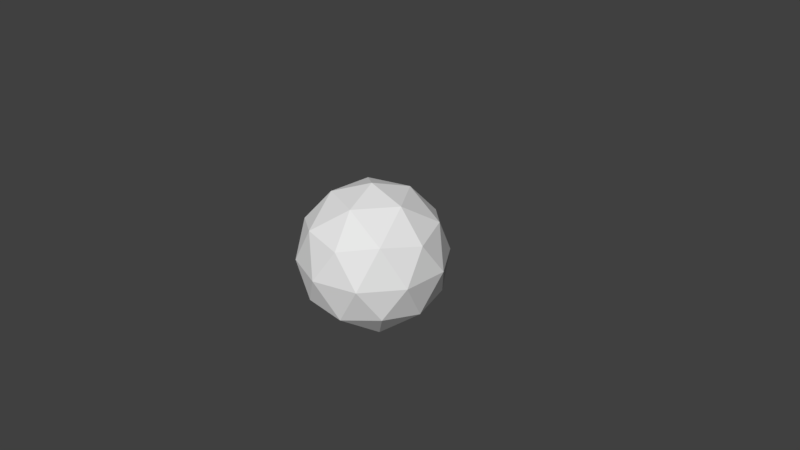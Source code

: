 # Source: node.blend  (saved by Blender 2.77.0; exported with 4.5.12 LTS)
import bpy
from mathutils import Matrix  # noqa: F401  (used for matrix-valued properties, if any)

bpy.ops.wm.read_factory_settings(use_empty=True)
scene = bpy.context.scene
scene.name = 'Scene'

# ---- collections
col_collection_1 = bpy.data.collections.new('Collection 1'); scene.collection.children.link(col_collection_1)

# ---- world
world_world = bpy.data.worlds.new('World'); scene.world = world_world
world_world.color = (0.05088, 0.05088, 0.05088)
world_world.use_sun_shadow = False
world_world.sun_shadow_jitter_overblur = 0.0
world_world.cycles.sampling_method = 'MANUAL'

# ---- cameras
cam_camera = bpy.data.cameras.new('Camera')
cam_camera.clip_end = 100.0
cam_camera.lens = 35.0
cam_camera.sensor_width = 32.0
cam_camera.sensor_height = 18.0
cam_camera.ortho_scale = 7.314
cam_camera.dof.focus_distance = 0.0
cam_camera.dof.aperture_fstop = 128.0

# ---- meshes
me_icosphere = bpy.data.meshes.new('Icosphere')
me_icosphere.from_pydata([(-7.096e-10, 2.484e-09, -1.0), (0.7236, -0.5257, -0.4472), (-0.2764, -0.8506, -0.4472), (-0.8944, 2.484e-09, -0.4472), (-0.2764, 0.8506, -0.4472), (0.7236, 0.5257, -0.4472), (0.2764, -0.8506, 0.4472), (-0.7236, -0.5257, 0.4472), (-0.7236, 0.5257, 0.4472), (0.2764, 0.8506, 0.4472), (0.8944, 2.484e-09, 0.4472), (-7.096e-10, 2.484e-09, 1.0), (-0.1625, -0.5, -0.8507), (0.4253, -0.309, -0.8507), (0.2629, -0.809, -0.5257), (0.8506, 2.484e-09, -0.5257), (0.4253, 0.309, -0.8507), (-0.5257, 2.484e-09, -0.8507), (-0.6882, -0.5, -0.5257), (-0.1625, 0.5, -0.8507), (-0.6882, 0.5, -0.5257), (0.2629, 0.809, -0.5257), (0.9511, -0.309, 7.096e-10), (0.9511, 0.309, 7.096e-10), (-7.096e-10, -1.0, 7.096e-10), (0.5878, -0.809, 7.096e-10), (-0.9511, -0.309, 7.096e-10), (-0.5878, -0.809, 7.096e-10), (-0.5878, 0.809, 7.096e-10), (-0.9511, 0.309, 7.096e-10), (0.5878, 0.809, 7.096e-10), (-7.096e-10, 1.0, 7.096e-10), (0.6882, -0.5, 0.5257), (-0.2629, -0.809, 0.5257), (-0.8506, 2.484e-09, 0.5257), (-0.2629, 0.809, 0.5257), (0.6882, 0.5, 0.5257), (0.1625, -0.5, 0.8507), (0.5257, 2.484e-09, 0.8507), (-0.4253, -0.309, 0.8507), (-0.4253, 0.309, 0.8507), (0.1625, 0.5, 0.8507)], [], [(0, 13, 12), (1, 13, 15), (0, 12, 17), (0, 17, 19), (0, 19, 16), (1, 15, 22), (2, 14, 24), (3, 18, 26), (4, 20, 28), (5, 21, 30), (1, 22, 25), (2, 24, 27), (3, 26, 29), (4, 28, 31), (5, 30, 23), (6, 32, 37), (7, 33, 39), (8, 34, 40), (9, 35, 41), (10, 36, 38), (38, 41, 11), (38, 36, 41), (36, 9, 41), (41, 40, 11), (41, 35, 40), (35, 8, 40), (40, 39, 11), (40, 34, 39), (34, 7, 39), (39, 37, 11), (39, 33, 37), (33, 6, 37), (37, 38, 11), (37, 32, 38), (32, 10, 38), (23, 36, 10), (23, 30, 36), (30, 9, 36), (31, 35, 9), (31, 28, 35), (28, 8, 35), (29, 34, 8), (29, 26, 34), (26, 7, 34), (27, 33, 7), (27, 24, 33), (24, 6, 33), (25, 32, 6), (25, 22, 32), (22, 10, 32), (30, 31, 9), (30, 21, 31), (21, 4, 31), (28, 29, 8), (28, 20, 29), (20, 3, 29), (26, 27, 7), (26, 18, 27), (18, 2, 27), (24, 25, 6), (24, 14, 25), (14, 1, 25), (22, 23, 10), (22, 15, 23), (15, 5, 23), (16, 21, 5), (16, 19, 21), (19, 4, 21), (19, 20, 4), (19, 17, 20), (17, 3, 20), (17, 18, 3), (17, 12, 18), (12, 2, 18), (15, 16, 5), (15, 13, 16), (13, 0, 16), (12, 14, 2), (12, 13, 14), (13, 1, 14)])
_uv = me_icosphere.uv_layers.new(name='UVMap')
_uv.uv.foreach_set('vector', [0.5, 0.0, 0.7236, 0.07467, 0.4146, 0.07467, 0.8804, 0.2764, 0.7236, 0.07467, 0.9472, 0.2371, 0.5, 0.0, 0.4146, 0.07467, 0.2236, 0.07467, 0.5, 0.0, 0.2236, 0.07467, 0.4146, 0.07467, 0.5, 0.0, 0.4146, 0.07467, 0.7236, 0.07467, 0.8804, 0.2764, 0.9472, 0.2371, 1.0, 0.5, 0.3547, 0.2764, 0.6382, 0.2371, 0.5, 0.5, 0.02977, 0.2764, 0.1382, 0.2371, 0.0, 0.5, 0.3547, 0.2764, 0.1382, 0.2371, 0.191, 0.5, 0.8804, 0.2764, 0.6382, 0.2371, 0.809, 0.5, 0.8804, 0.2764, 1.0, 0.5, 0.809, 0.5, 0.3547, 0.2764, 0.5, 0.5, 0.191, 0.5, 0.02977, 0.2764, 0.0, 0.5, 0.0, 0.5, 0.3547, 0.2764, 0.191, 0.5, 0.5, 0.5, 0.8804, 0.2764, 0.809, 0.5, 1.0, 0.5, 0.6453, 0.7236, 0.8618, 0.7629, 0.5854, 0.9253, 0.1196, 0.7236, 0.3618, 0.7629, 0.2764, 0.9253, 0.1196, 0.7236, 0.05279, 0.7629, 0.2764, 0.9253, 0.6453, 0.7236, 0.3618, 0.7629, 0.5854, 0.9253, 0.9702, 0.7236, 0.8618, 0.7629, 0.7764, 0.9253, 0.7764, 0.9253, 0.5854, 0.9253, 0.5, 1.0, 0.7764, 0.9253, 0.8618, 0.7629, 0.5854, 0.9253, 0.8618, 0.7629, 0.6453, 0.7236, 0.5854, 0.9253, 0.5854, 0.9253, 0.2764, 0.9253, 0.5, 1.0, 0.5854, 0.9253, 0.3618, 0.7629, 0.2764, 0.9253, 0.3618, 0.7629, 0.1196, 0.7236, 0.2764, 0.9253, 0.2764, 0.9253, 0.2764, 0.9253, 0.5, 1.0, 0.2764, 0.9253, 0.05279, 0.7629, 0.2764, 0.9253, 0.05279, 0.7629, 0.1196, 0.7236, 0.2764, 0.9253, 0.2764, 0.9253, 0.5854, 0.9253, 0.5, 1.0, 0.2764, 0.9253, 0.3618, 0.7629, 0.5854, 0.9253, 0.3618, 0.7629, 0.6453, 0.7236, 0.5854, 0.9253, 0.5854, 0.9253, 0.7764, 0.9253, 0.5, 1.0, 0.5854, 0.9253, 0.8618, 0.7629, 0.7764, 0.9253, 0.8618, 0.7629, 0.9702, 0.7236, 0.7764, 0.9253, 1.0, 0.5, 0.8618, 0.7629, 0.9702, 0.7236, 1.0, 0.5, 0.809, 0.5, 0.8618, 0.7629, 0.809, 0.5, 0.6453, 0.7236, 0.8618, 0.7629, 0.5, 0.5, 0.3618, 0.7629, 0.6453, 0.7236, 0.5, 0.5, 0.191, 0.5, 0.3618, 0.7629, 0.191, 0.5, 0.1196, 0.7236, 0.3618, 0.7629, 0.0, 0.5, 0.05279, 0.7629, 0.1196, 0.7236, 0.0, 0.5, 0.0, 0.5, 0.05279, 0.7629, 0.0, 0.5, 0.1196, 0.7236, 0.05279, 0.7629, 0.191, 0.5, 0.3618, 0.7629, 0.1196, 0.7236, 0.191, 0.5, 0.5, 0.5, 0.3618, 0.7629, 0.5, 0.5, 0.6453, 0.7236, 0.3618, 0.7629, 0.809, 0.5, 0.8618, 0.7629, 0.6453, 0.7236, 0.809, 0.5, 1.0, 0.5, 0.8618, 0.7629, 1.0, 0.5, 0.9702, 0.7236, 0.8618, 0.7629, 0.809, 0.5, 0.5, 0.5, 0.6453, 0.7236, 0.809, 0.5, 0.6382, 0.2371, 0.5, 0.5, 0.6382, 0.2371, 0.3547, 0.2764, 0.5, 0.5, 0.191, 0.5, 0.0, 0.5, 0.1196, 0.7236, 0.191, 0.5, 0.1382, 0.2371, 0.0, 0.5, 0.1382, 0.2371, 0.02977, 0.2764, 0.0, 0.5, 0.0, 0.5, 0.191, 0.5, 0.1196, 0.7236, 0.0, 0.5, 0.1382, 0.2371, 0.191, 0.5, 0.1382, 0.2371, 0.3547, 0.2764, 0.191, 0.5, 0.5, 0.5, 0.809, 0.5, 0.6453, 0.7236, 0.5, 0.5, 0.6382, 0.2371, 0.809, 0.5, 0.6382, 0.2371, 0.8804, 0.2764, 0.809, 0.5, 1.0, 0.5, 1.0, 0.5, 0.9702, 0.7236, 1.0, 0.5, 0.9472, 0.2371, 1.0, 0.5, 0.9472, 0.2371, 0.8804, 0.2764, 1.0, 0.5, 0.7236, 0.07467, 0.6382, 0.2371, 0.8804, 0.2764, 0.7236, 0.07467, 0.4146, 0.07467, 0.6382, 0.2371, 0.4146, 0.07467, 0.3547, 0.2764, 0.6382, 0.2371, 0.4146, 0.07467, 0.1382, 0.2371, 0.3547, 0.2764, 0.4146, 0.07467, 0.2236, 0.07467, 0.1382, 0.2371, 0.2236, 0.07467, 0.02977, 0.2764, 0.1382, 0.2371, 0.2236, 0.07467, 0.1382, 0.2371, 0.02977, 0.2764, 0.2236, 0.07467, 0.4146, 0.07467, 0.1382, 0.2371, 0.4146, 0.07467, 0.3547, 0.2764, 0.1382, 0.2371, 0.9472, 0.2371, 0.7236, 0.07467, 0.8804, 0.2764, 0.9472, 0.2371, 0.7236, 0.07467, 0.7236, 0.07467, 0.7236, 0.07467, 0.5, 0.0, 0.7236, 0.07467, 0.4146, 0.07467, 0.6382, 0.2371, 0.3547, 0.2764, 0.4146, 0.07467, 0.7236, 0.07467, 0.6382, 0.2371, 0.7236, 0.07467, 0.8804, 0.2764, 0.6382, 0.2371])
me_icosphere.use_remesh_preserve_volume = False
me_icosphere.use_remesh_preserve_attributes = False
me_icosphere.use_mirror_vertex_groups = False
me_icosphere.update()

# ---- objects
ob_node = bpy.data.objects.new('node', me_icosphere)
ob_camera = bpy.data.objects.new('Camera', cam_camera)

# ---- transforms, parenting, visibility, modifiers, constraints
ob_node.location = (0.0, 0.0, 0.0)
ob_node.lineart.crease_threshold = 0.0
ob_camera.location = (7.481, -6.508, 5.344)
ob_camera.rotation_euler = (1.109, 0.01082, 0.8149)
ob_camera.lock_rotations_4d = False
ob_camera.empty_display_type = 'ARROWS'
ob_camera.color = (0.0, 0.0, 0.0, 0.0)
ob_camera.display_type = 'WIRE'
ob_camera.lineart.crease_threshold = 0.0

# ---- collection membership
col_collection_1.objects.link(ob_node)
col_collection_1.objects.link(ob_camera)

# ---- scene / render settings (as saved in the file)
scene.camera = ob_camera
scene.frame_start = 1; scene.frame_end = 250; scene.frame_set(1)
scene.render.engine = 'BLENDER_EEVEE_NEXT'
scene.render.resolution_percentage = 50
scene.render.dither_intensity = 0.0
scene.cycles.use_denoising = False
scene.cycles.samples = 128
scene.cycles.sampling_pattern = 'TABULATED_SOBOL'
scene.cycles.light_sampling_threshold = 0.0
scene.cycles.use_adaptive_sampling = False
scene.cycles.use_light_tree = False
scene.cycles.blur_glossy = 0.0
scene.cycles.sample_clamp_indirect = 0.0
scene.view_settings.view_transform = 'Standard'
bpy.context.view_layer.update()

# ---- added for rendering (the .blend has no usable light): sun
light_auto_sun = bpy.data.lights.new('AutoSun', 'SUN')
light_auto_sun.energy = 3.0
light_auto_sun.angle = 0.0523599
ob_auto_sun = bpy.data.objects.new('AutoSun', light_auto_sun)
scene.collection.objects.link(ob_auto_sun)
ob_auto_sun.rotation_euler = (0.872665, 0.174533, 0.523599)
bpy.context.view_layer.update()
